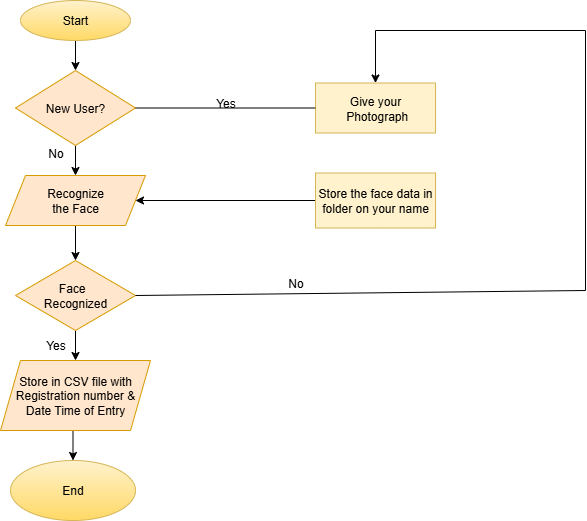

The diagram above was exported from draw.io. Its source (the exported page's mxGraphModel, read from the mxfile embedded in the PNG):
<mxGraphModel dx="1106" dy="563" grid="1" gridSize="10" guides="1" tooltips="1" connect="1" arrows="1" fold="1" page="1" pageScale="1" pageWidth="850" pageHeight="1100" math="0" shadow="0">
  <root>
    <mxCell id="0" />
    <mxCell id="1" parent="0" />
    <mxCell id="SxUSNet2cWZjHHUCKP1C-12" style="edgeStyle=orthogonalEdgeStyle;rounded=0;orthogonalLoop=1;jettySize=auto;html=1;exitX=0.5;exitY=1;exitDx=0;exitDy=0;entryX=0.5;entryY=0;entryDx=0;entryDy=0;" edge="1" parent="1" source="SxUSNet2cWZjHHUCKP1C-3" target="SxUSNet2cWZjHHUCKP1C-4">
      <mxGeometry relative="1" as="geometry" />
    </mxCell>
    <mxCell id="SxUSNet2cWZjHHUCKP1C-3" value="Start" style="ellipse;whiteSpace=wrap;html=1;fillColor=#fff2cc;strokeColor=#d6b656;gradientColor=#ffd966;" vertex="1" parent="1">
      <mxGeometry x="195" y="50" width="110" height="40" as="geometry" />
    </mxCell>
    <mxCell id="SxUSNet2cWZjHHUCKP1C-13" style="edgeStyle=orthogonalEdgeStyle;rounded=0;orthogonalLoop=1;jettySize=auto;html=1;exitX=0.5;exitY=1;exitDx=0;exitDy=0;entryX=0.5;entryY=0;entryDx=0;entryDy=0;" edge="1" parent="1" source="SxUSNet2cWZjHHUCKP1C-4" target="SxUSNet2cWZjHHUCKP1C-5">
      <mxGeometry relative="1" as="geometry" />
    </mxCell>
    <mxCell id="SxUSNet2cWZjHHUCKP1C-4" value="New User?" style="rhombus;whiteSpace=wrap;html=1;fillColor=#ffe6cc;strokeColor=#d79b00;" vertex="1" parent="1">
      <mxGeometry x="190" y="120" width="120" height="75" as="geometry" />
    </mxCell>
    <mxCell id="SxUSNet2cWZjHHUCKP1C-14" style="edgeStyle=orthogonalEdgeStyle;rounded=0;orthogonalLoop=1;jettySize=auto;html=1;exitX=0.5;exitY=1;exitDx=0;exitDy=0;entryX=0.5;entryY=0;entryDx=0;entryDy=0;" edge="1" parent="1" source="SxUSNet2cWZjHHUCKP1C-5" target="SxUSNet2cWZjHHUCKP1C-6">
      <mxGeometry relative="1" as="geometry" />
    </mxCell>
    <mxCell id="SxUSNet2cWZjHHUCKP1C-5" value="Recognize&lt;div&gt;the Face&lt;/div&gt;" style="shape=parallelogram;perimeter=parallelogramPerimeter;whiteSpace=wrap;html=1;fixedSize=1;fillColor=#ffe6cc;strokeColor=#d79b00;" vertex="1" parent="1">
      <mxGeometry x="180" y="225" width="140" height="50" as="geometry" />
    </mxCell>
    <mxCell id="SxUSNet2cWZjHHUCKP1C-15" style="edgeStyle=orthogonalEdgeStyle;rounded=0;orthogonalLoop=1;jettySize=auto;html=1;exitX=0.5;exitY=1;exitDx=0;exitDy=0;entryX=0.5;entryY=0;entryDx=0;entryDy=0;" edge="1" parent="1" source="SxUSNet2cWZjHHUCKP1C-6" target="SxUSNet2cWZjHHUCKP1C-7">
      <mxGeometry relative="1" as="geometry" />
    </mxCell>
    <mxCell id="SxUSNet2cWZjHHUCKP1C-6" value="Face&amp;nbsp;&amp;nbsp;&lt;div&gt;Recognized&lt;/div&gt;" style="rhombus;whiteSpace=wrap;html=1;fillColor=#ffe6cc;strokeColor=#d79b00;" vertex="1" parent="1">
      <mxGeometry x="190" y="310" width="120" height="70" as="geometry" />
    </mxCell>
    <mxCell id="SxUSNet2cWZjHHUCKP1C-16" style="edgeStyle=orthogonalEdgeStyle;rounded=0;orthogonalLoop=1;jettySize=auto;html=1;exitX=0.5;exitY=1;exitDx=0;exitDy=0;entryX=0.5;entryY=0;entryDx=0;entryDy=0;" edge="1" parent="1" source="SxUSNet2cWZjHHUCKP1C-7" target="SxUSNet2cWZjHHUCKP1C-8">
      <mxGeometry relative="1" as="geometry" />
    </mxCell>
    <mxCell id="SxUSNet2cWZjHHUCKP1C-7" value="Store in CSV file with Registration number &amp;amp; Date Time of Entry" style="shape=parallelogram;perimeter=parallelogramPerimeter;whiteSpace=wrap;html=1;fixedSize=1;fillColor=#ffe6cc;strokeColor=#d79b00;" vertex="1" parent="1">
      <mxGeometry x="175" y="410" width="150" height="70" as="geometry" />
    </mxCell>
    <mxCell id="SxUSNet2cWZjHHUCKP1C-8" value="End" style="ellipse;whiteSpace=wrap;html=1;fillColor=#fff2cc;strokeColor=#d6b656;gradientColor=#ffd966;" vertex="1" parent="1">
      <mxGeometry x="185" y="510" width="125" height="60" as="geometry" />
    </mxCell>
    <mxCell id="SxUSNet2cWZjHHUCKP1C-18" style="edgeStyle=orthogonalEdgeStyle;rounded=0;orthogonalLoop=1;jettySize=auto;html=1;exitX=0;exitY=0.5;exitDx=0;exitDy=0;" edge="1" parent="1" source="SxUSNet2cWZjHHUCKP1C-9" target="SxUSNet2cWZjHHUCKP1C-5">
      <mxGeometry relative="1" as="geometry" />
    </mxCell>
    <mxCell id="SxUSNet2cWZjHHUCKP1C-9" value="Store the face data in folder on your name" style="rounded=0;whiteSpace=wrap;html=1;fillColor=#fff2cc;strokeColor=#d6b656;" vertex="1" parent="1">
      <mxGeometry x="490" y="222.5" width="120" height="55" as="geometry" />
    </mxCell>
    <mxCell id="SxUSNet2cWZjHHUCKP1C-10" value="Give your&lt;div&gt;&amp;nbsp;Photograph&lt;/div&gt;" style="rounded=0;whiteSpace=wrap;html=1;fillColor=#fff2cc;strokeColor=#d6b656;" vertex="1" parent="1">
      <mxGeometry x="490" y="132.5" width="120" height="50" as="geometry" />
    </mxCell>
    <mxCell id="SxUSNet2cWZjHHUCKP1C-17" value="" style="endArrow=none;html=1;rounded=0;exitX=1;exitY=0.5;exitDx=0;exitDy=0;entryX=0;entryY=0.5;entryDx=0;entryDy=0;" edge="1" parent="1" source="SxUSNet2cWZjHHUCKP1C-4" target="SxUSNet2cWZjHHUCKP1C-10">
      <mxGeometry width="50" height="50" relative="1" as="geometry">
        <mxPoint x="400" y="300" as="sourcePoint" />
        <mxPoint x="450" y="250" as="targetPoint" />
      </mxGeometry>
    </mxCell>
    <mxCell id="SxUSNet2cWZjHHUCKP1C-24" value="" style="endArrow=none;html=1;rounded=0;exitX=1;exitY=0.5;exitDx=0;exitDy=0;" edge="1" parent="1" source="SxUSNet2cWZjHHUCKP1C-6">
      <mxGeometry width="50" height="50" relative="1" as="geometry">
        <mxPoint x="390" y="310" as="sourcePoint" />
        <mxPoint x="760" y="340" as="targetPoint" />
      </mxGeometry>
    </mxCell>
    <mxCell id="SxUSNet2cWZjHHUCKP1C-25" value="" style="endArrow=none;html=1;rounded=0;" edge="1" parent="1">
      <mxGeometry width="50" height="50" relative="1" as="geometry">
        <mxPoint x="760" y="340" as="sourcePoint" />
        <mxPoint x="760" y="80" as="targetPoint" />
      </mxGeometry>
    </mxCell>
    <mxCell id="SxUSNet2cWZjHHUCKP1C-26" value="" style="endArrow=classic;html=1;rounded=0;entryX=0.5;entryY=0;entryDx=0;entryDy=0;" edge="1" parent="1" target="SxUSNet2cWZjHHUCKP1C-10">
      <mxGeometry width="50" height="50" relative="1" as="geometry">
        <mxPoint x="550" y="80" as="sourcePoint" />
        <mxPoint x="440" y="260" as="targetPoint" />
      </mxGeometry>
    </mxCell>
    <mxCell id="SxUSNet2cWZjHHUCKP1C-27" value="" style="endArrow=none;html=1;rounded=0;" edge="1" parent="1">
      <mxGeometry width="50" height="50" relative="1" as="geometry">
        <mxPoint x="760" y="80" as="sourcePoint" />
        <mxPoint x="550" y="80" as="targetPoint" />
      </mxGeometry>
    </mxCell>
    <mxCell id="SxUSNet2cWZjHHUCKP1C-28" value="Yes" style="text;html=1;align=center;verticalAlign=middle;resizable=0;points=[];autosize=1;strokeColor=none;fillColor=none;" vertex="1" parent="1">
      <mxGeometry x="380" y="138" width="40" height="30" as="geometry" />
    </mxCell>
    <mxCell id="SxUSNet2cWZjHHUCKP1C-29" value="No" style="text;html=1;align=center;verticalAlign=middle;resizable=0;points=[];autosize=1;strokeColor=none;fillColor=none;" vertex="1" parent="1">
      <mxGeometry x="210" y="188" width="40" height="30" as="geometry" />
    </mxCell>
    <mxCell id="SxUSNet2cWZjHHUCKP1C-30" value="Yes" style="text;html=1;align=center;verticalAlign=middle;resizable=0;points=[];autosize=1;strokeColor=none;fillColor=none;" vertex="1" parent="1">
      <mxGeometry x="210" y="380" width="40" height="30" as="geometry" />
    </mxCell>
    <mxCell id="SxUSNet2cWZjHHUCKP1C-31" value="No" style="text;html=1;align=center;verticalAlign=middle;resizable=0;points=[];autosize=1;strokeColor=none;fillColor=none;" vertex="1" parent="1">
      <mxGeometry x="450" y="318" width="40" height="30" as="geometry" />
    </mxCell>
  </root>
</mxGraphModel>